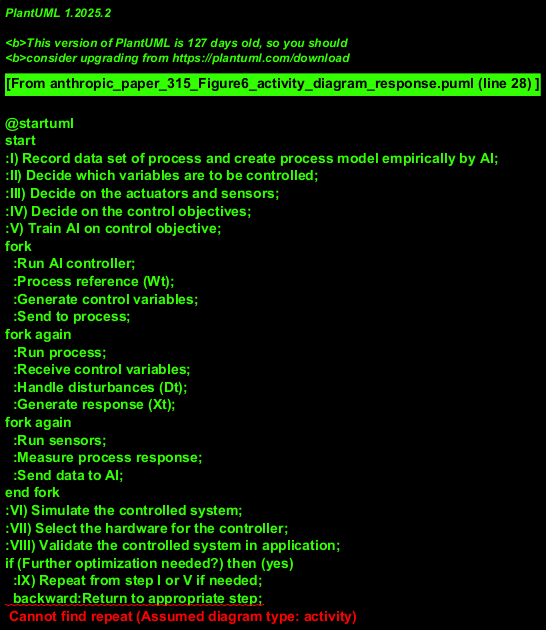

The diagram above was rendered by PlantUML. Its source (embedded in the PNG):
@startuml
start
:I) Record data set of process and create process model empirically by AI;
:II) Decide which variables are to be controlled;
:III) Decide on the actuators and sensors;
:IV) Decide on the control objectives;
:V) Train AI on control objective;
fork
  :Run AI controller;
  :Process reference (Wt);
  :Generate control variables;
  :Send to process;
fork again
  :Run process;
  :Receive control variables;
  :Handle disturbances (Dt);
  :Generate response (Xt);
fork again
  :Run sensors;
  :Measure process response;
  :Send data to AI;
end fork
:VI) Simulate the controlled system;
:VII) Select the hardware for the controller;
:VIII) Validate the controlled system in application;
if (Further optimization needed?) then (yes)
  :IX) Repeat from step I or V if needed;
  backward:Return to appropriate step;
else (no)
  stop
endif
@enduml